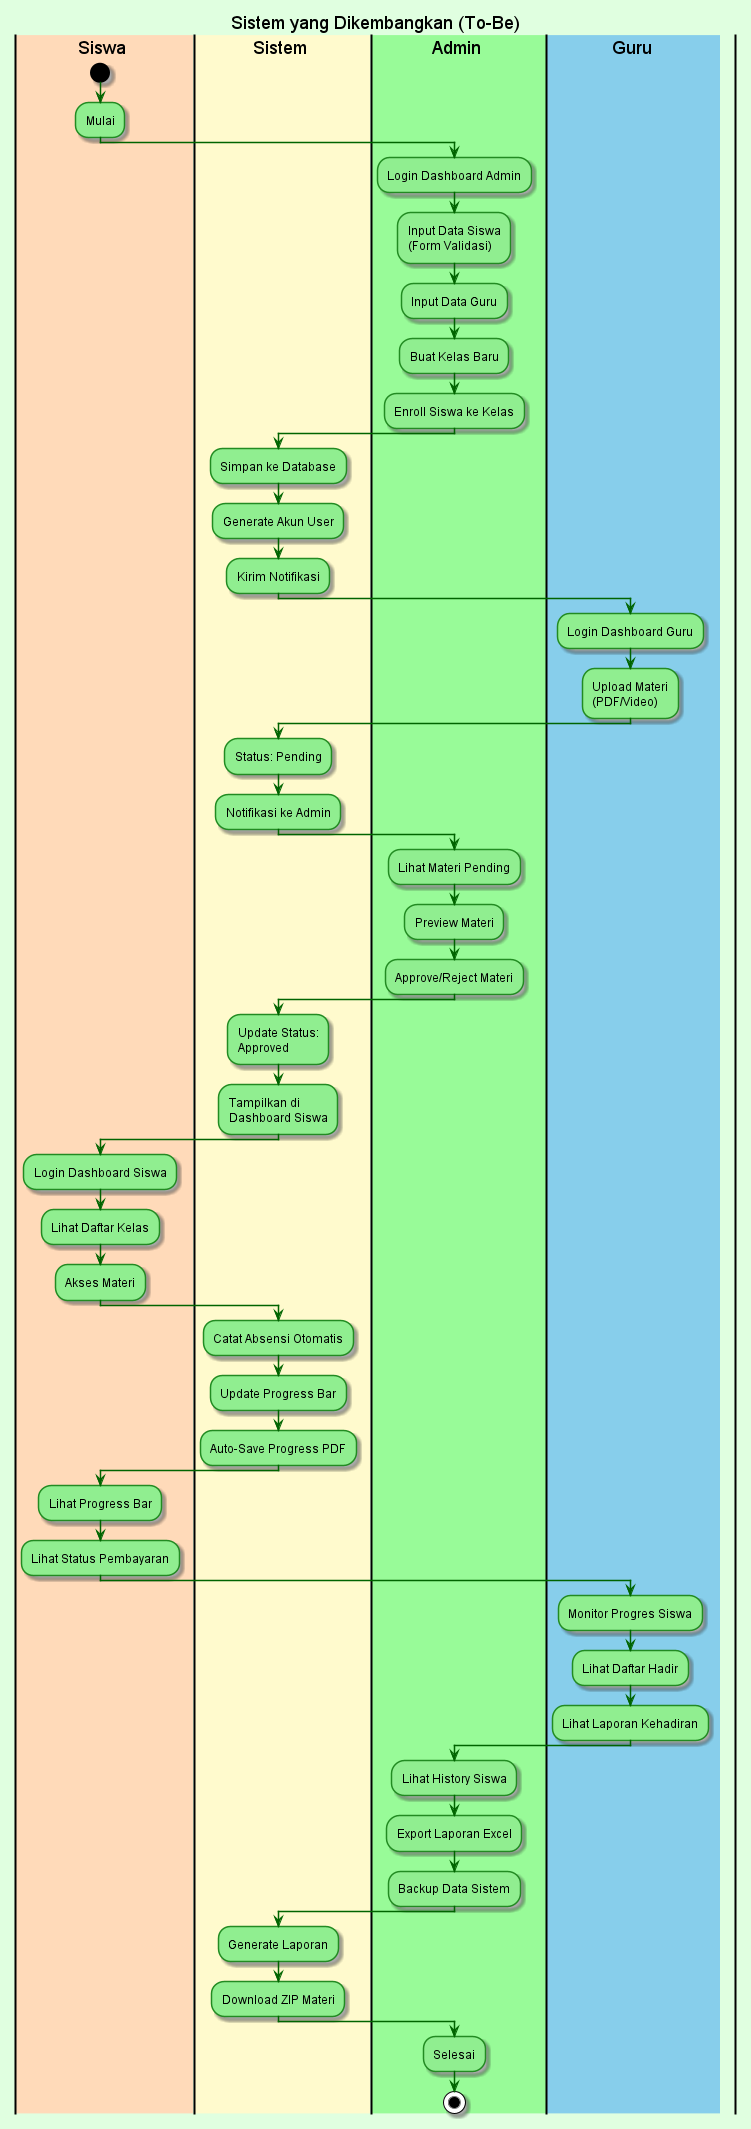

The diagram above was rendered by PlantUML. Its source (embedded in the PNG):
@startuml
title Sistem yang Dikembangkan (To-Be)
skinparam backgroundColor #E0FFE0
skinparam swimlaneWidth 200
skinparam ActivityBackgroundColor #90EE90
skinparam ActivityBorderColor #228B22
skinparam ActivityFontColor black
skinparam ArrowColor #006400

|#FFDAB9|Siswa|
|#FFFACD|Sistem|
|#98FB98|Admin|
|#87CEEB|Guru|

|Siswa|
start
:Mulai;

|Admin|
:Login Dashboard Admin;
:Input Data Siswa\n(Form Validasi);
:Input Data Guru;
:Buat Kelas Baru;
:Enroll Siswa ke Kelas;

|Sistem|
:Simpan ke Database;
:Generate Akun User;
:Kirim Notifikasi;

|Guru|
:Login Dashboard Guru;
:Upload Materi\n(PDF/Video);

|Sistem|
:Status: Pending;
:Notifikasi ke Admin;

|Admin|
:Lihat Materi Pending;
:Preview Materi;
:Approve/Reject Materi;

|Sistem|
:Update Status:\nApproved;
:Tampilkan di\nDashboard Siswa;

|Siswa|
:Login Dashboard Siswa;
:Lihat Daftar Kelas;
:Akses Materi;

|Sistem|
:Catat Absensi Otomatis;
:Update Progress Bar;
:Auto-Save Progress PDF;

|Siswa|
:Lihat Progress Bar;
:Lihat Status Pembayaran;

|Guru|
:Monitor Progres Siswa;
:Lihat Daftar Hadir;
:Lihat Laporan Kehadiran;

|Admin|
:Lihat History Siswa;
:Export Laporan Excel;
:Backup Data Sistem;

|Sistem|
:Generate Laporan;
:Download ZIP Materi;

|Admin|
:Selesai;
stop

@enduml